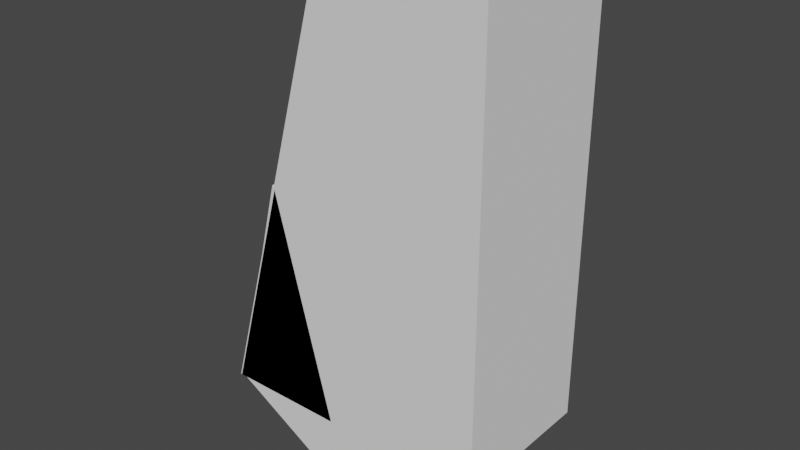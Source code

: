 # Source: Cube2.blend  (saved by Blender 2.80.75; exported with 4.5.12 LTS)
import bpy
from mathutils import Matrix  # noqa: F401  (used for matrix-valued properties, if any)

bpy.ops.wm.read_factory_settings(use_empty=True)
scene = bpy.context.scene
scene.name = 'Scene'

# ---- collections
col_collection = bpy.data.collections.new('Collection'); scene.collection.children.link(col_collection)

# ---- world
world_world = bpy.data.worlds.new('World'); scene.world = world_world
world_world.use_nodes = True; world_world.node_tree.nodes.clear()
_N = world_world.node_tree.nodes; _L = world_world.node_tree.links
n0 = _N.new('ShaderNodeOutputWorld'); n0.name = 'World Output'; n0.location = (300, 300)
n1 = _N.new('ShaderNodeBackground'); n1.name = 'Background'; n1.location = (10, 300)
n1.inputs[0].default_value = (0.05088, 0.05088, 0.05088, 1.0)
_L.new(n1.outputs[0], n0.inputs[0])
n0.is_active_output = True
world_world.color = (0.05088, 0.05088, 0.05088)
world_world.use_sun_shadow = False
world_world.sun_shadow_jitter_overblur = 0.0

# ---- meshes
me_plane = bpy.data.meshes.new('Plane')
me_plane.from_pydata([(-0.6473, 0.8686, -2.48), (-0.01444, 0.8686, 0.04108), (0.9116, 0.8686, -3.38), (1.812, 0.8686, -1.821), (-0.6473, -0.8649, -2.48), (-0.01444, -0.8649, 0.04108), (0.9116, -0.8649, -3.38), (1.812, -0.8649, -1.821)], [], [(0, 1, 3, 2), (4, 6, 7, 5), (1, 5, 7, 3), (2, 6, 4, 0), (3, 7, 6, 2), (0, 4, 5, 1)])
_uv = me_plane.uv_layers.new(name='UVMap')
_uv.uv.foreach_set('vector', [0.1747, 0.0881, 0.1701, 0.2187, 0.584, 0.1029, 0.414, 0.0002115, 0.02708, 0.978, 0.9837, 0.978, 0.9837, 0.789, 0.02822, 0.7882, 0.6936, 0.2329, 0.393, 0.07859, 0.5551, 0.07865, 0.842, 0.07865, 0.03204, 0.5436, 0.03204, 0.7287, 0.9899, 0.7287, 0.9899, 0.5436, 0.9955, 0.2652, 0.01152, 0.2652, 0.01152, 0.4678, 0.9955, 0.4678, 0.4145, 0.0002115, 0.4067, 0.2325, 0.8227, 0.07817, 0.8442, 0.0002116])
me_plane.use_remesh_preserve_volume = False
me_plane.use_remesh_preserve_attributes = False
me_plane.use_mirror_vertex_groups = False
me_plane.update()
me_plane_001 = bpy.data.meshes.new('Plane.001')
me_plane_001.from_pydata([(-0.6862, 0.8667, -2.5), (0.6779, 0.8667, -2.5), (0.0142, 0.8667, -0.0002751), (-0.6862, -0.8667, -2.5), (0.6779, -0.8667, -2.5), (0.0142, -0.8667, -0.000275)], [], [(1, 0, 2), (4, 5, 3), (2, 0, 3, 5), (1, 2, 5, 4), (0, 1, 4, 3)])
_uv = me_plane_001.uv_layers.new(name='UVMap')
_uv.uv.foreach_set('vector', [0.9014, 0.01711, 0.9015, 0.2991, 0.3847, 0.1543, 0.01389, 0.9921, 0.5022, 0.7795, 0.9886, 0.992, 0.004846, 0.007947, 0.5416, 0.007947, 0.5416, 0.1989, 0.004846, 0.1989, 0.007947, 0.1156, 0.5427, 0.1156, 0.5427, 0.2322, 0.007947, 0.2322, 0.9934, 0.5373, 0.9949, 0.7294, 0.01336, 0.7294, 0.01336, 0.5404])
me_plane_001.use_remesh_preserve_volume = False
me_plane_001.use_remesh_preserve_attributes = False
me_plane_001.use_mirror_vertex_groups = False
me_plane_001.update()
me_plane_002 = bpy.data.meshes.new('Plane.002')
me_plane_002.from_pydata([(-0.7, 0.8667, -2.5), (2.5, 0.8667, -2.5), (0.7, 0.8667, 2.5), (2.5, 0.8667, 2.5), (-0.7, -0.8667, -2.5), (2.5, -0.8667, -2.5), (0.7, -0.8667, 2.5), (2.5, -0.8667, 2.5)], [], [(0, 2, 3, 1), (4, 5, 7, 6), (1, 3, 7, 5), (2, 0, 4, 6), (3, 2, 6, 7), (0, 1, 5, 4)])
_uv = me_plane_002.uv_layers.new(name='UVMap')
_uv.uv.foreach_set('vector', [0.9233, 0.1107, 0.4451, 0.2137, 0.4451, 0.001401, 0.8225, 0.1022, 0.6318, 0.03432, 0.9512, 0.07228, 0.06997, 0.08003, 0.04827, 0.1297, 0.9794, 0.5319, 0.9794, 0.7233, 0.04785, 0.7233, 0.04785, 0.5319, 0.1599, 0.01809, 0.7723, 0.01809, 0.7723, 0.2226, 0.1599, 0.2226, 0.9865, 0.2692, 0.9865, 0.4815, 0.08914, 0.48, 0.08914, 0.2677, 0.9858, 0.7955, 0.9858, 0.9931, 0.02177, 0.9916, 0.02177, 0.7955])
me_plane_002.use_remesh_preserve_volume = False
me_plane_002.use_remesh_preserve_attributes = False
me_plane_002.use_mirror_vertex_groups = False
me_plane_002.update()

# ---- objects
ob_empty = bpy.data.objects.new('Empty', None)
ob_corner = bpy.data.objects.new('Corner', me_plane)
ob_edge = bpy.data.objects.new('Edge', me_plane_001)
ob_center = bpy.data.objects.new('Center', me_plane_002)

# ---- transforms, parenting, visibility, modifiers, constraints
ob_empty.location = (0.0, 0.0, 0.0)
ob_empty.rotation_euler = (1.571, -0.0, -0.0)
ob_empty.empty_display_type = 'IMAGE'
ob_empty.empty_display_size = 5.0
ob_empty.lineart.crease_threshold = 0.0
ob_corner.location = (0.0, 0.0, 0.0)
ob_corner.lineart.crease_threshold = 0.0
ob_edge.location = (0.0, 0.0, 0.0)
ob_edge.scale = (1.0, 1.0, 1.0)
ob_edge.lineart.crease_threshold = 0.0
ob_center.location = (0.0, 0.0, 0.0)
ob_center.lineart.crease_threshold = 0.0

# ---- collection membership
col_collection.objects.link(ob_empty)
col_collection.objects.link(ob_corner)
col_collection.objects.link(ob_edge)
col_collection.objects.link(ob_center)

# ---- scene / render settings (as saved in the file)
scene.frame_start = 1; scene.frame_end = 250; scene.frame_set(1)
scene.render.engine = 'BLENDER_EEVEE_NEXT'
scene.cycles.use_denoising = False
scene.cycles.samples = 128
scene.cycles.sampling_pattern = 'TABULATED_SOBOL'
scene.cycles.use_adaptive_sampling = False
scene.cycles.use_light_tree = False
scene.view_settings.view_transform = 'Filmic'
bpy.context.view_layer.update()

# ---- added for rendering (the .blend has no active camera and no usable light): camera, sun
cam_auto = bpy.data.cameras.new('AutoCamera')
cam_auto.lens = 50.0
cam_auto.sensor_width = 36.0
cam_auto.clip_end = 1000.0
ob_auto_camera = bpy.data.objects.new('AutoCamera', cam_auto)
scene.collection.objects.link(ob_auto_camera)
ob_auto_camera.location = (7.29874, -7.67756, 4.67884)
ob_auto_camera.rotation_euler = (1.09748, -7.21219e-08, 0.694738)
scene.camera = ob_auto_camera
light_auto_sun = bpy.data.lights.new('AutoSun', 'SUN')
light_auto_sun.energy = 3.0
light_auto_sun.angle = 0.0523599
ob_auto_sun = bpy.data.objects.new('AutoSun', light_auto_sun)
scene.collection.objects.link(ob_auto_sun)
ob_auto_sun.rotation_euler = (0.872665, 0.174533, 0.523599)
bpy.context.view_layer.update()
